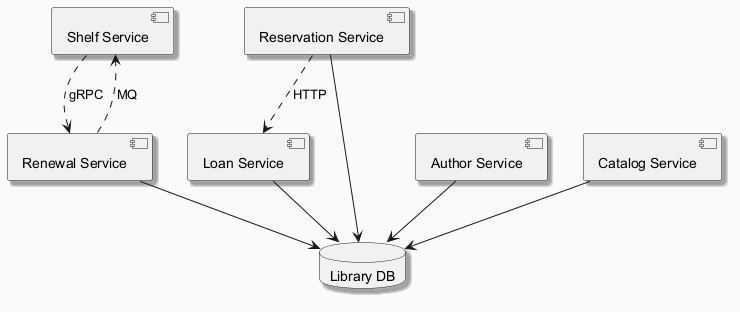

The diagram above was rendered by PlantUML. Its source (embedded in the PNG):
@startuml
skinparam backgroundColor #FAFAFA
skinparam classBackgroundColor #FFF3E0
skinparam classBorderColor #E65100
skinparam shadowing true
component "Shelf Service" as C_ShelfService
component "Renewal Service" as C_RenewalService
component "Loan Service" as C_LoanService
component "Author Service" as C_AuthorService
component "Catalog Service" as C_CatalogService
component "Reservation Service" as C_ReservationService
database "Library DB" as DB_library
C_RenewalService --> DB_library
C_LoanService --> DB_library
C_AuthorService --> DB_library
C_CatalogService --> DB_library
C_ReservationService --> DB_library
C_RenewalService ..> C_ShelfService : MQ
C_ShelfService ..> C_RenewalService : gRPC
C_ReservationService ..> C_LoanService : HTTP
@enduml